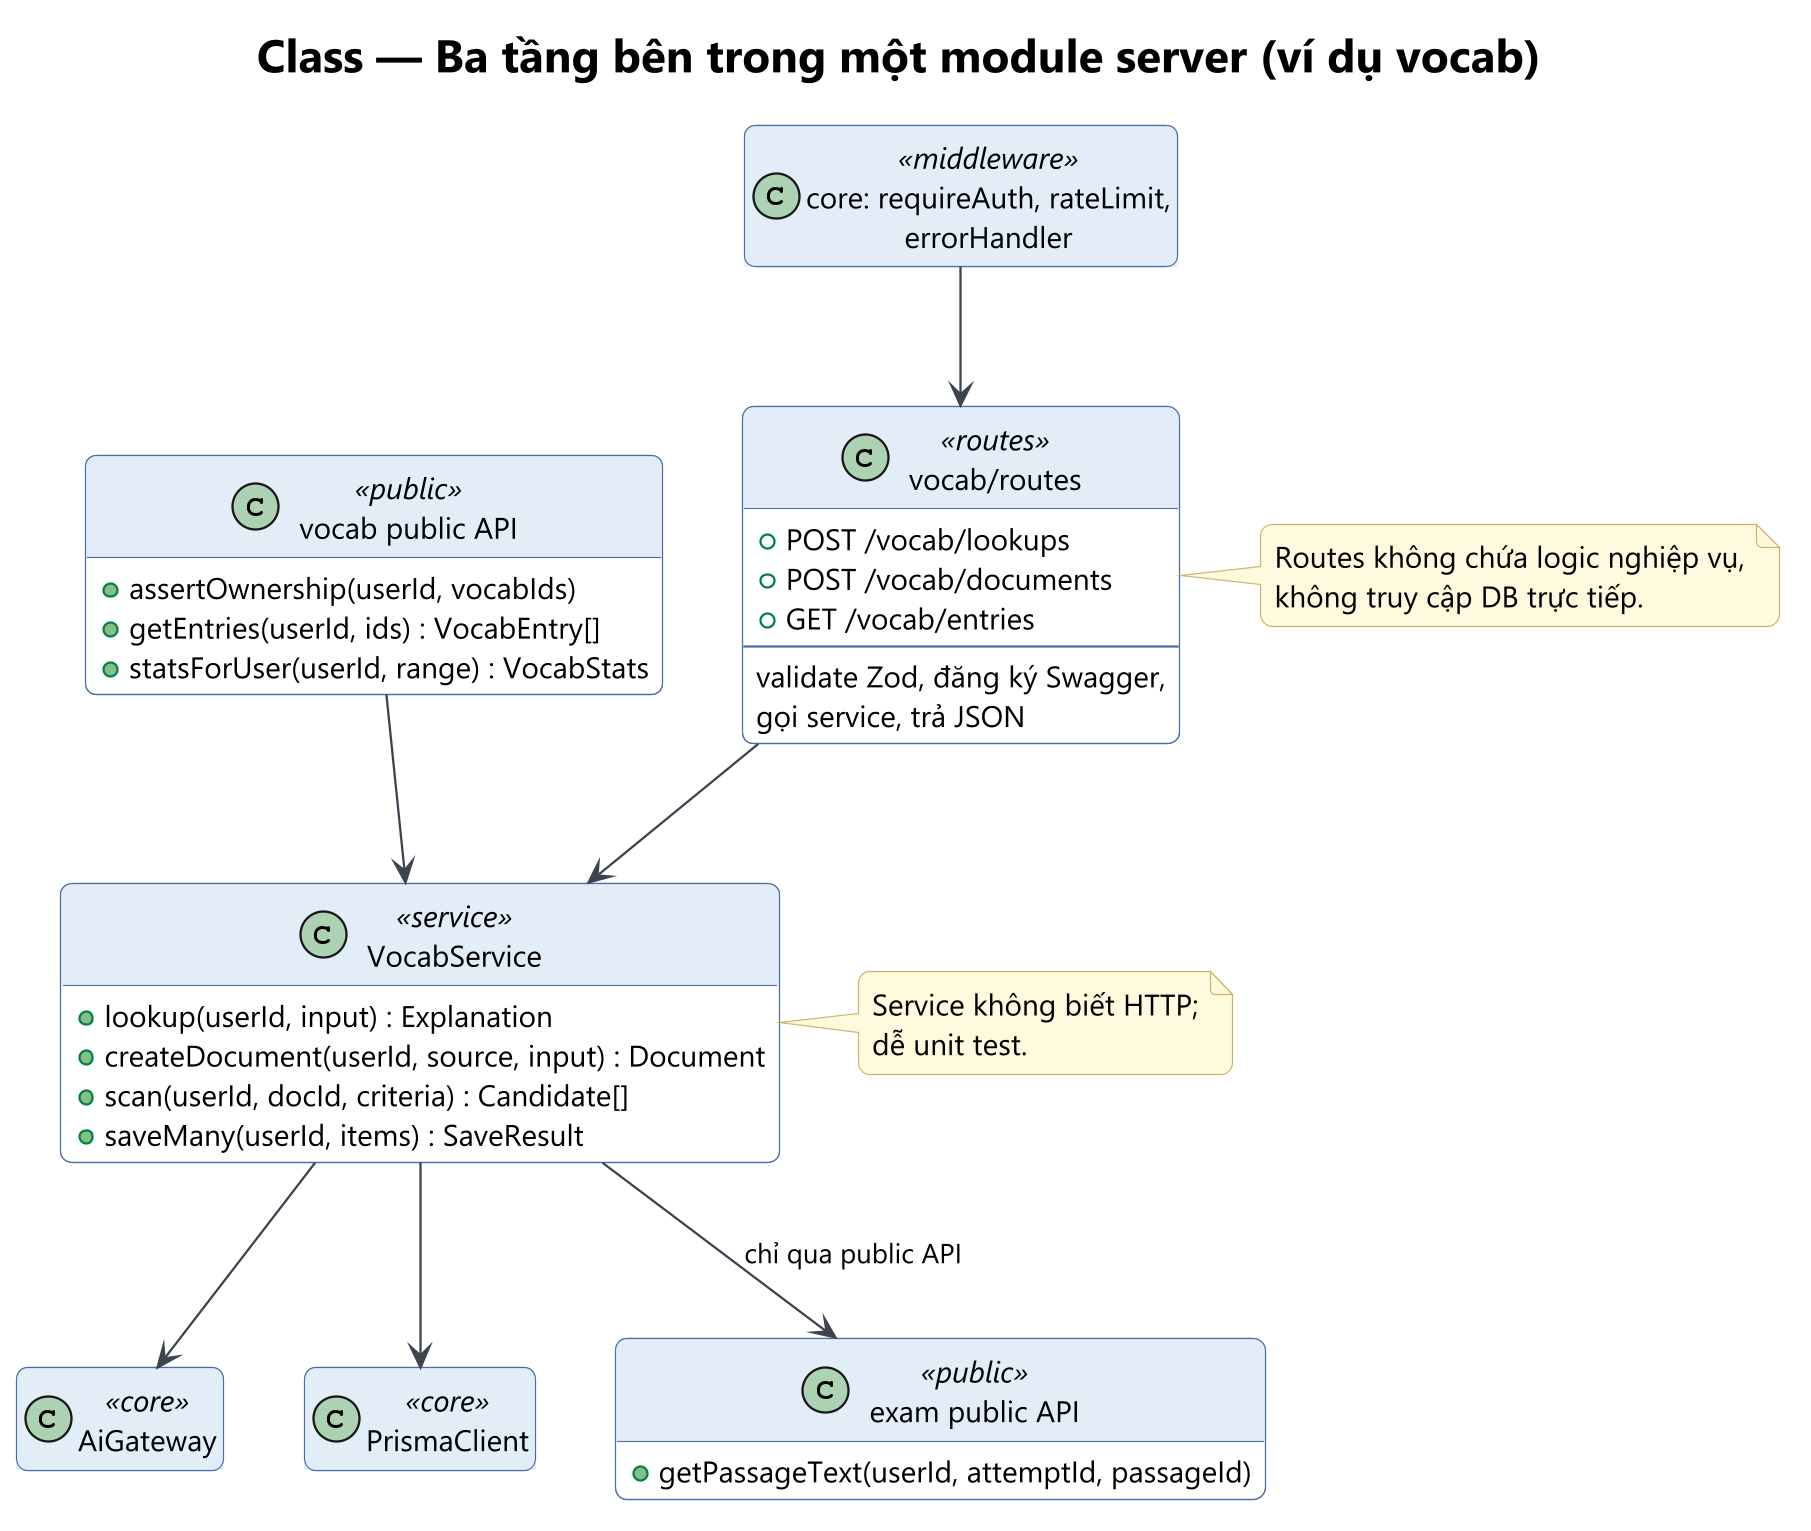

The diagram above was rendered by PlantUML. Its source (embedded in the PNG):
@startuml arc-05-class-tang-module
!include ../_style.iuml
title Class — Ba tầng bên trong một module server (ví dụ vocab)
hide empty members
class "vocab/routes" as Routes <<routes>> {
  + POST /vocab/lookups
  + POST /vocab/documents
  + GET /vocab/entries
  --
  validate Zod, đăng ký Swagger,
  gọi service, trả JSON
}
class VocabService <<service>> {
  + lookup(userId, input) : Explanation
  + createDocument(userId, source, input) : Document
  + scan(userId, docId, criteria) : Candidate[]
  + saveMany(userId, items) : SaveResult
}
class "vocab public API" as PublicApi <<public>> {
  + assertOwnership(userId, vocabIds)
  + getEntries(userId, ids) : VocabEntry[]
  + statsForUser(userId, range) : VocabStats
}
class "core: requireAuth, rateLimit,\nerrorHandler" as MW <<middleware>>
class AiGateway <<core>>
class "PrismaClient" as Prisma <<core>>
class "exam public API" as ExamApi <<public>> {
  + getPassageText(userId, attemptId, passageId)
}
MW --> Routes
Routes --> VocabService
VocabService --> AiGateway
VocabService --> Prisma
VocabService --> ExamApi : chỉ qua public API
PublicApi --> VocabService
note right of Routes
  Routes không chứa logic nghiệp vụ,
  không truy cập DB trực tiếp.
end note
note right of VocabService
  Service không biết HTTP;
  dễ unit test.
end note
@enduml